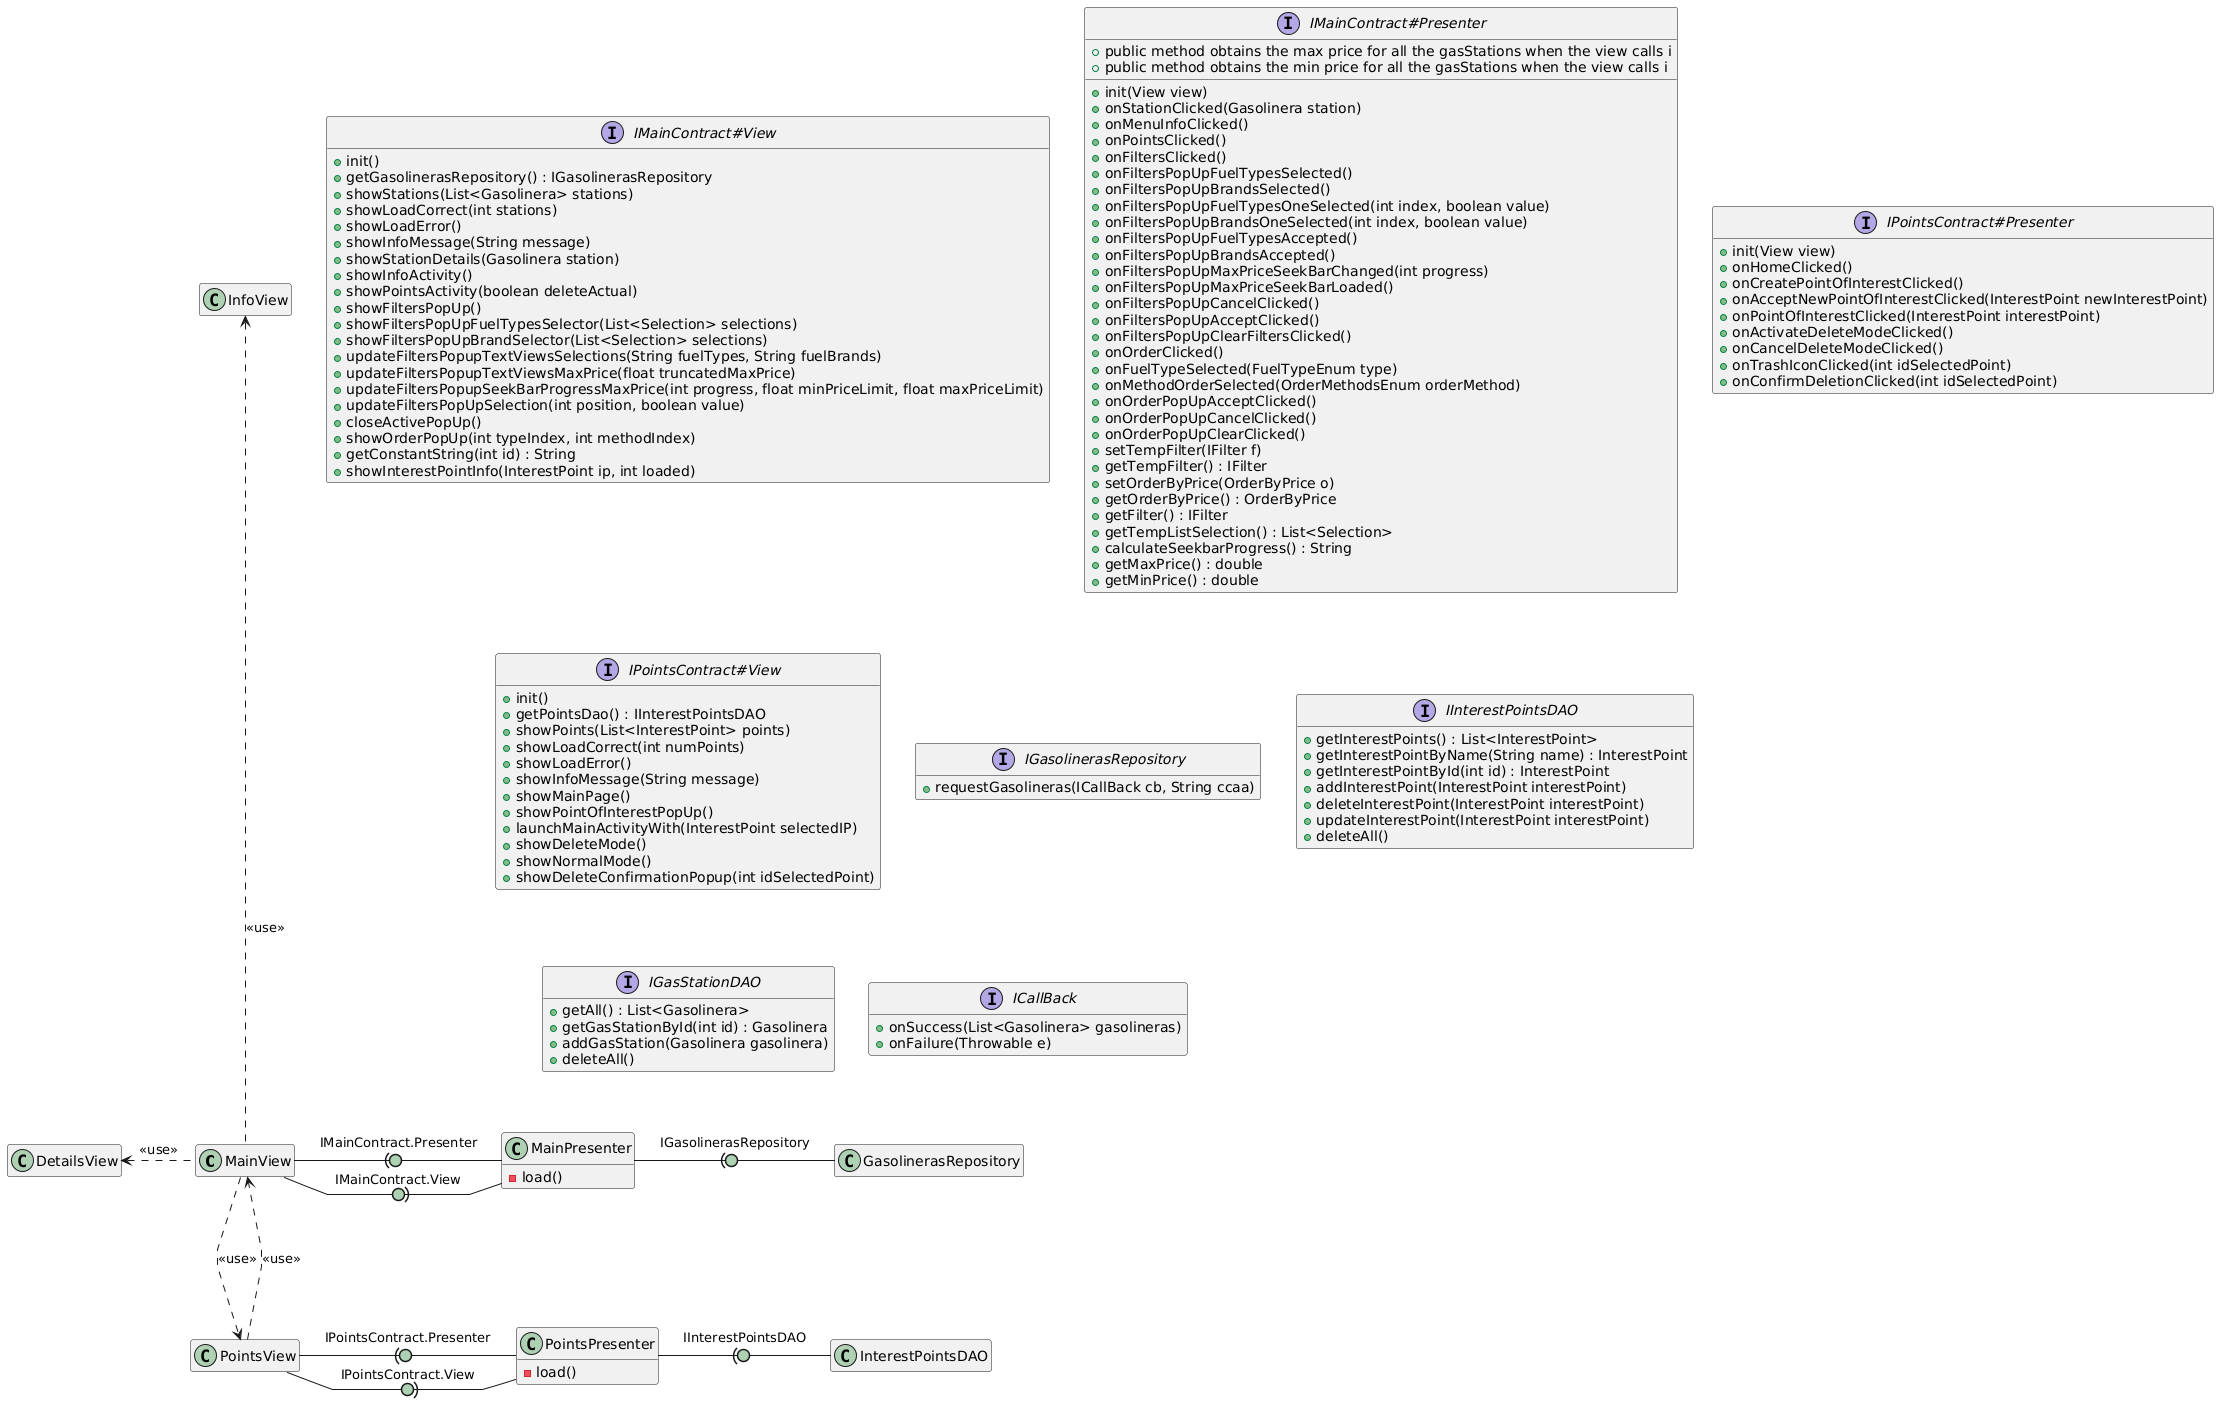

The diagram above was rendered by PlantUML. Its source (embedded in the PNG):
@startuml
hide empty members
skinparam linetype polyline
skinparam arrowLollipopColor #ADD1B2

MainView -right(0- MainPresenter : IMainContract.Presenter
MainView -right0)- MainPresenter : IMainContract.View
PointsView -right(0- PointsPresenter : IPointsContract.Presenter
PointsView -right0)- PointsPresenter  : IPointsContract.View
MainView -up..-> InfoView : <<use>>
MainView -left..> DetailsView : <<use>>
MainView -down..> PointsView : <<use>>
PointsView -..> MainView : <<use>>
MainPresenter -right(0- GasolinerasRepository : IGasolinerasRepository
PointsPresenter -right(0- InterestPointsDAO : IInterestPointsDAO

class MainPresenter {
    -load()
}

class PointsPresenter {
    -load()
}

interface IMainContract#View {
    + init()
    + getGasolinerasRepository() : IGasolinerasRepository
    + showStations(List<Gasolinera> stations)
    + showLoadCorrect(int stations)
    + showLoadError()
    + showInfoMessage(String message)
    + showStationDetails(Gasolinera station)
    + showInfoActivity()
    + showPointsActivity(boolean deleteActual)
    + showFiltersPopUp()
    + showFiltersPopUpFuelTypesSelector(List<Selection> selections)
    + showFiltersPopUpBrandSelector(List<Selection> selections)
    + updateFiltersPopupTextViewsSelections(String fuelTypes, String fuelBrands)
    + updateFiltersPopupTextViewsMaxPrice(float truncatedMaxPrice)
    + updateFiltersPopupSeekBarProgressMaxPrice(int progress, float minPriceLimit, float maxPriceLimit)
    + updateFiltersPopUpSelection(int position, boolean value)
    + closeActivePopUp()
    + showOrderPopUp(int typeIndex, int methodIndex)
    + getConstantString(int id) : String
    + showInterestPointInfo(InterestPoint ip, int loaded)
}

interface IMainContract#Presenter {
    + init(View view)
    + onStationClicked(Gasolinera station)
    + onMenuInfoClicked()
    + onPointsClicked()
    + onFiltersClicked()
    + onFiltersPopUpFuelTypesSelected()
    + onFiltersPopUpBrandsSelected()
    + onFiltersPopUpFuelTypesOneSelected(int index, boolean value)
    + onFiltersPopUpBrandsOneSelected(int index, boolean value)   
    + onFiltersPopUpFuelTypesAccepted()
    + onFiltersPopUpBrandsAccepted()
    + onFiltersPopUpMaxPriceSeekBarChanged(int progress)
    + onFiltersPopUpMaxPriceSeekBarLoaded()
    + onFiltersPopUpCancelClicked()
    + onFiltersPopUpAcceptClicked()
    + onFiltersPopUpClearFiltersClicked()
    + onOrderClicked()
    + onFuelTypeSelected(FuelTypeEnum type)
    + onMethodOrderSelected(OrderMethodsEnum orderMethod)
    + onOrderPopUpAcceptClicked()
    + onOrderPopUpCancelClicked()
    + onOrderPopUpClearClicked()
    + setTempFilter(IFilter f)
    + getTempFilter() : IFilter
    + setOrderByPrice(OrderByPrice o)
    + getOrderByPrice() : OrderByPrice
    + getFilter() : IFilter
    + getTempListSelection() : List<Selection>
    + calculateSeekbarProgress() : String
    + public method obtains the max price for all the gasStations when the view calls i
    + getMaxPrice() : double
    + public method obtains the min price for all the gasStations when the view calls i
    + getMinPrice() : double
}

interface IPointsContract#Presenter {
    + init(View view)
    + onHomeClicked()
    + onCreatePointOfInterestClicked()
    + onAcceptNewPointOfInterestClicked(InterestPoint newInterestPoint)
    + onPointOfInterestClicked(InterestPoint interestPoint)
    + onActivateDeleteModeClicked()
    + onCancelDeleteModeClicked()
    + onTrashIconClicked(int idSelectedPoint)
    + onConfirmDeletionClicked(int idSelectedPoint)    
}

interface IPointsContract#View {
    + init()
    + getPointsDao() : IInterestPointsDAO
    + showPoints(List<InterestPoint> points)
    + showLoadCorrect(int numPoints)
    + showLoadError()
    + showInfoMessage(String message)
    + showMainPage()
    + showPointOfInterestPopUp()
    + launchMainActivityWith(InterestPoint selectedIP)
    + showDeleteMode()
    + showNormalMode()
    + showDeleteConfirmationPopup(int idSelectedPoint)
}

interface IGasolinerasRepository {
    + requestGasolineras(ICallBack cb, String ccaa)
}

interface IInterestPointsDAO {
    + getInterestPoints() : List<InterestPoint>
    + getInterestPointByName(String name) : InterestPoint
    + getInterestPointById(int id) : InterestPoint       
    + addInterestPoint(InterestPoint interestPoint)      
    + deleteInterestPoint(InterestPoint interestPoint)   
    + updateInterestPoint(InterestPoint interestPoint)   
    + deleteAll()
}

interface IGasStationDAO {
    + getAll() : List<Gasolinera>
    + getGasStationById(int id) : Gasolinera
    + addGasStation(Gasolinera gasolinera)
    + deleteAll()
}

interface ICallBack {
    + onSuccess(List<Gasolinera> gasolineras)
    + onFailure(Throwable e)
}
@enduml